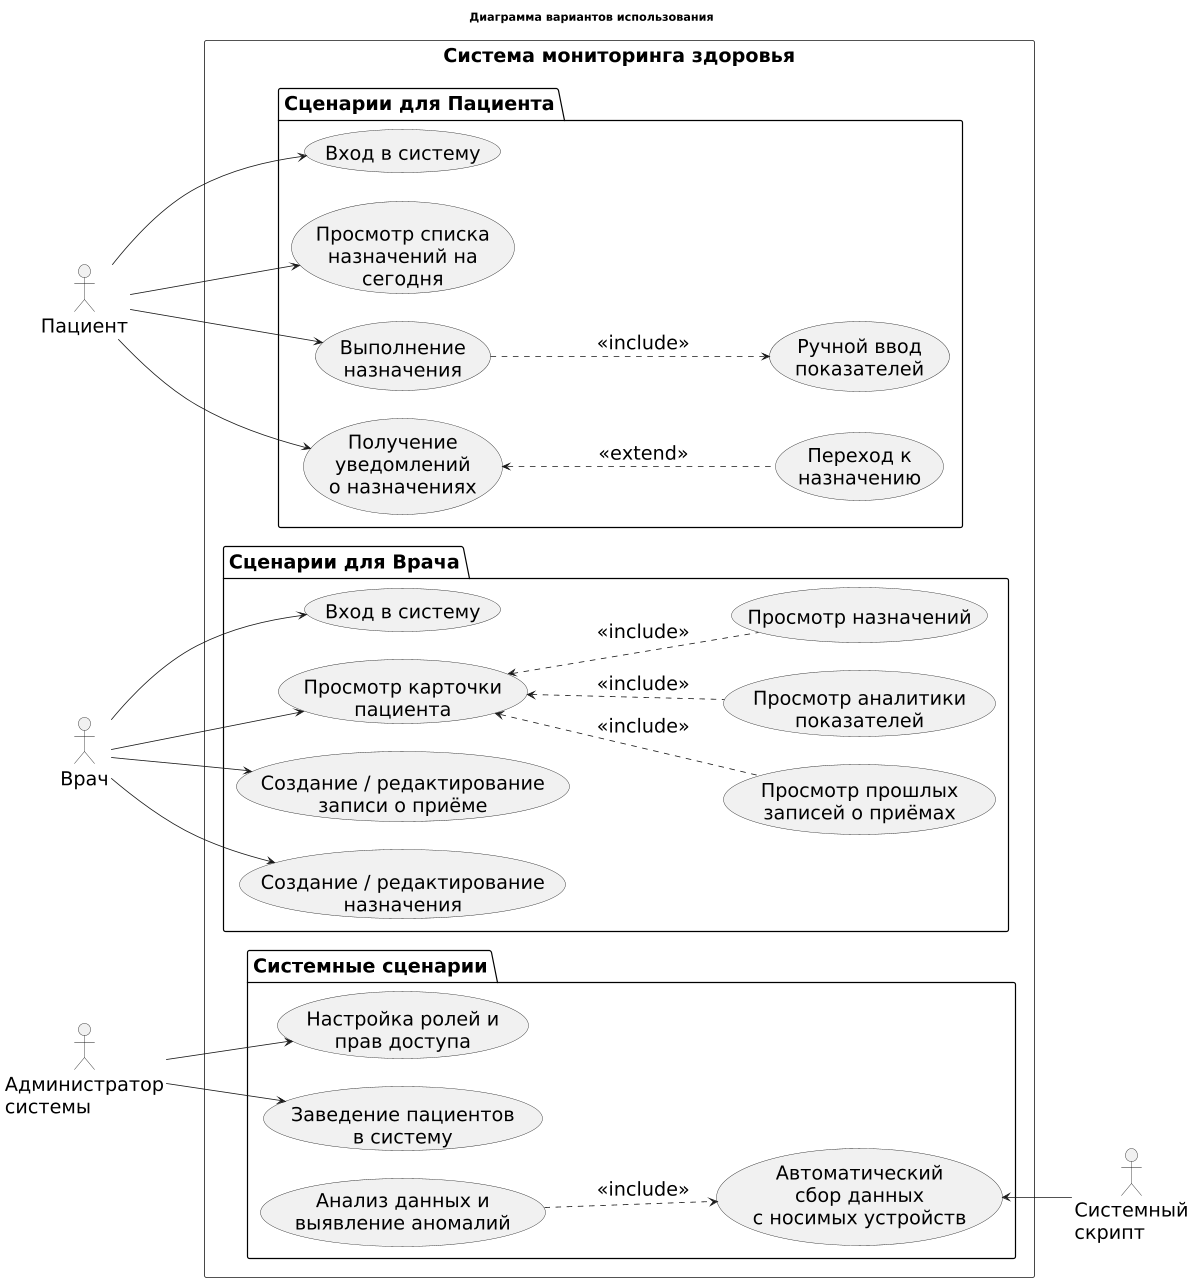

The diagram above was rendered by PlantUML. Its source (embedded in the PNG):
@startuml
title Диаграмма вариантов использования

left to right direction

scale 0.8
skinparam Padding 3
skinparam ArrowThickness 1
skinparam DefaultFontSize 24

' Определение акторов (ролей)
actor "Пациент" as P
actor "Врач" as D
actor "Администратор\nсистемы" as SA
actor "Системный\nскрипт" as SS

rectangle "Система мониторинга здоровья" {

  ' Группируем варианты использования пациента
  package "Сценарии для Пациента" {
    usecase "Вход в систему" as UC1
    usecase "Просмотр списка\nназначений на\nсегодня" as UC2
    usecase "Выполнение\nназначения" as UC3
    usecase "Ручной ввод\nпоказателей" as UC4
    usecase "Получение\nуведомлений\nо назначениях" as UC5
    usecase "Переход к\nназначению" as UC6
  }

  ' Группируем варианты использования врача
  package "Сценарии для Врача" {
    usecase "Вход в систему" as UC7
    usecase "Просмотр карточки\nпациента" as UC8
    usecase "Просмотр прошлых\nзаписей о приёмах" as UC9
    usecase "Просмотр аналитики\nпоказателей" as UC10
    usecase "Просмотр назначений" as UC11
    usecase "Создание / редактирование\nзаписи о приёме" as UC12
    usecase "Создание / редактирование\nназначения" as UC13
  }

  ' Варианты использования, связанные с устройствами и администрированием
  package "Системные сценарии" {
    usecase "Автоматический\nсбор данных\nс носимых устройств" as UC14
    usecase "Анализ данных и\nвыявление аномалий" as UC15
    usecase "Настройка ролей и\nправ доступа" as UC16
    usecase "Заведение пациентов\nв систему" as UC17
  }
}

' Связи ПАЦИЕНТА
P --> UC1 
P --> UC2
P --> UC3 
P --> UC5

' Связи ВРАЧА
D --> UC7
D --> UC8 
D --> UC12 
D --> UC13 

' Связи АДМИНИСТРАТОРА
SA --> UC16
SA --> UC17

' Связь СИСТЕМНОГО СКРИПТА
UC14 <-- SS

' Дополнительные связи include/extend


' 1) "Ручной ввод показателей" (UC4) включает "Выполнение назначения" (UC3),
'    если обнаружены новые рекомендации (extend).
UC3 ..> UC4 : <<include>>

' 2) "Переход к назначению" (UC6) расширяет "Получение уведомлений о назначениях" (UC5)
UC5 <.. UC6 : <<extend>>

' 3) "Просмотр карточки пациента" (UC8) включает просмотр приёмов, назначений, аналитики показателей UC9, UC10, UC11
UC8 <.. UC9 : <<include>>
UC8 <.. UC10 : <<include>>
UC8 <.. UC11 : <<include>>

' 4) "Анализ данных и выявление аномалий" (UC15) выполняется по окончании дня, когда имеются собранные данные (UC14).
UC15 ..> UC14 : <<include>>
@enduml